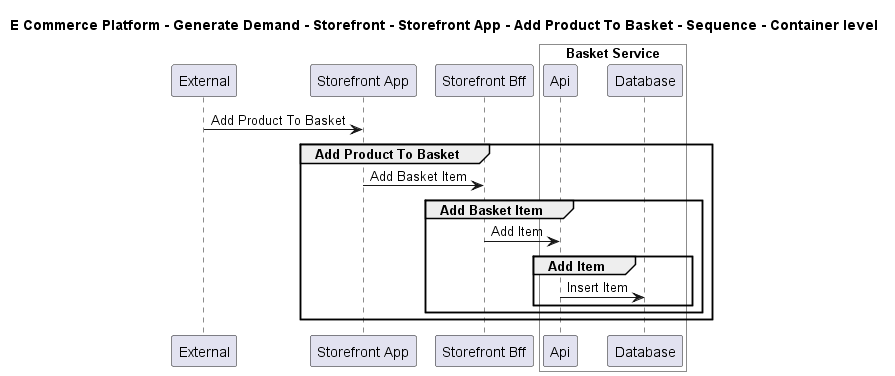

The diagram above was rendered by PlantUML. Its source (embedded in the PNG):
@startuml

title E Commerce Platform - Generate Demand - Storefront - Storefront App - Add Product To Basket - Sequence - Container level

participant "External" as C4InterFlow.SoftwareSystems.ExternalSystem
participant "Storefront App" as ECommercePlatform.GenerateDemand.Storefront.SoftwareSystems.StorefrontApp
participant "Storefront Bff" as ECommercePlatform.GenerateDemand.Storefront.SoftwareSystems.StorefrontBff

box "Basket Service" #White
    participant "Api" as ECommercePlatform.GenerateDemand.Basket.SoftwareSystems.BasketService.Containers.Api
    participant "Database" as ECommercePlatform.GenerateDemand.Basket.SoftwareSystems.BasketService.Containers.Database
end box


C4InterFlow.SoftwareSystems.ExternalSystem -> ECommercePlatform.GenerateDemand.Storefront.SoftwareSystems.StorefrontApp : Add Product To Basket
group Add Product To Basket
ECommercePlatform.GenerateDemand.Storefront.SoftwareSystems.StorefrontApp -> ECommercePlatform.GenerateDemand.Storefront.SoftwareSystems.StorefrontBff : Add Basket Item
group Add Basket Item
ECommercePlatform.GenerateDemand.Storefront.SoftwareSystems.StorefrontBff -> ECommercePlatform.GenerateDemand.Basket.SoftwareSystems.BasketService.Containers.Api : Add Item
group Add Item
ECommercePlatform.GenerateDemand.Basket.SoftwareSystems.BasketService.Containers.Api -> ECommercePlatform.GenerateDemand.Basket.SoftwareSystems.BasketService.Containers.Database : Insert Item
end
end
end


@enduml